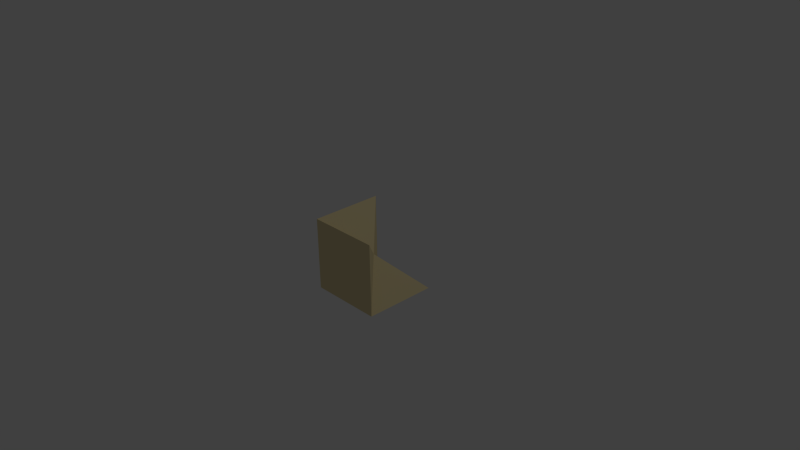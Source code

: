 # Source: bes.blend  (saved by Blender 2.73.0; exported with 4.5.12 LTS)
import bpy
from mathutils import Matrix  # noqa: F401  (used for matrix-valued properties, if any)

bpy.ops.wm.read_factory_settings(use_empty=True)
scene = bpy.context.scene
scene.name = 'Scene'

# ---- collections
col_collection_1 = bpy.data.collections.new('Collection 1'); scene.collection.children.link(col_collection_1)

# ---- materials (node trees are filled in below, after node groups)
mat_material = bpy.data.materials.new('Material')
mat_material.alpha_threshold = 0.0
mat_material.use_transparent_shadow = False
mat_material.diffuse_color = (0.8, 0.6779, 0.38, 1.0)
mat_material.roughness = 0.5
mat_material.line_color = (0.0, 0.0, 0.0, 1.0)

# ---- material node trees

# ---- world
world_world = bpy.data.worlds.new('World'); scene.world = world_world
world_world.color = (0.05088, 0.05088, 0.05088)
world_world.use_sun_shadow = False
world_world.sun_shadow_jitter_overblur = 0.0
world_world.cycles.sampling_method = 'MANUAL'
world_world.cycles.sample_map_resolution = 256

# ---- cameras
cam_camera = bpy.data.cameras.new('Camera')
cam_camera.clip_end = 100.0
cam_camera.lens = 35.0
cam_camera.sensor_width = 32.0
cam_camera.sensor_height = 18.0
cam_camera.ortho_scale = 7.314
cam_camera.dof.focus_distance = 0.0
cam_camera.dof.aperture_fstop = 128.0

# ---- lights
light_lamp = bpy.data.lights.new('Lamp', 'POINT')
light_lamp.transmission_factor = 0.0
light_lamp.cutoff_distance = 30.0
light_lamp.energy = 100.0
light_lamp.shadow_buffer_clip_start = 1.001
light_lamp.shadow_soft_size = 0.1
light_lamp.shadow_maximum_resolution = 0.006
light_lamp.use_absolute_resolution = True
light_lamp.cycles.use_multiple_importance_sampling = False

# ---- meshes
me_cube = bpy.data.meshes.new('Cube')
me_cube.from_pydata([(1.0, 1.0, -1.0), (1.0, -1.0, -1.0), (-1.0, -1.0, -1.0), (-1.0, 1.0, -1.0), (1.0, -1.0, 1.0), (-1.0, -1.0, 1.0), (-1.0, 1.0, 1.0), (-1.192e-07, -1.192e-07, 0.0)], [], [(0, 1, 2, 3), (1, 4, 5, 2), (2, 5, 6, 3), (7, 1, 0), (6, 7, 3), (4, 1, 7), (0, 3, 7), (6, 5, 7), (4, 7, 5)])
me_cube.materials.append(mat_material)
me_cube.use_remesh_preserve_volume = False
me_cube.use_remesh_preserve_attributes = False
me_cube.use_mirror_vertex_groups = False
me_cube.update()

# ---- objects
ob_cube = bpy.data.objects.new('Cube', me_cube)
ob_lamp = bpy.data.objects.new('Lamp', light_lamp)
ob_camera = bpy.data.objects.new('Camera', cam_camera)

# ---- transforms, parenting, visibility, modifiers, constraints
ob_cube.location = (0.0, 0.0, 0.0)
ob_cube.scale = (0.5, 0.5, 0.5)
ob_cube.lock_location = (True, False, True)
ob_cube.lock_rotation = (True, True, True)
ob_cube.lock_rotations_4d = False
ob_cube.lock_scale = (True, True, True)
ob_cube.empty_display_type = 'ARROWS'
ob_cube.lineart.crease_threshold = 0.0
ob_lamp.location = (4.076, 1.005, 5.904)
ob_lamp.rotation_euler = (0.6503, 0.05522, 1.866)
ob_lamp.lock_rotations_4d = False
ob_lamp.empty_display_type = 'ARROWS'
ob_lamp.color = (0.0, 0.0, 0.0, 0.0)
ob_lamp.lineart.crease_threshold = 0.0
ob_camera.location = (7.481, -6.508, 5.344)
ob_camera.rotation_euler = (1.109, 0.01082, 0.8149)
ob_camera.lock_rotations_4d = False
ob_camera.empty_display_type = 'ARROWS'
ob_camera.color = (0.0, 0.0, 0.0, 0.0)
ob_camera.display_type = 'WIRE'
ob_camera.lineart.crease_threshold = 0.0

# ---- collection membership
col_collection_1.objects.link(ob_cube)
col_collection_1.objects.link(ob_lamp)
col_collection_1.objects.link(ob_camera)

# ---- scene / render settings (as saved in the file)
scene.camera = ob_camera
scene.frame_start = 1; scene.frame_end = 250; scene.frame_set(1)
scene.render.engine = 'BLENDER_EEVEE_NEXT'
scene.render.resolution_percentage = 50
scene.render.dither_intensity = 0.0
scene.cycles.use_denoising = False
scene.cycles.samples = 10
scene.cycles.sampling_pattern = 'TABULATED_SOBOL'
scene.cycles.light_sampling_threshold = 0.0
scene.cycles.use_adaptive_sampling = False
scene.cycles.use_light_tree = False
scene.cycles.blur_glossy = 0.0
scene.cycles.pixel_filter_type = 'GAUSSIAN'
scene.cycles.sample_clamp_indirect = 0.0
scene.view_settings.view_transform = 'Standard'
bpy.context.view_layer.update()
